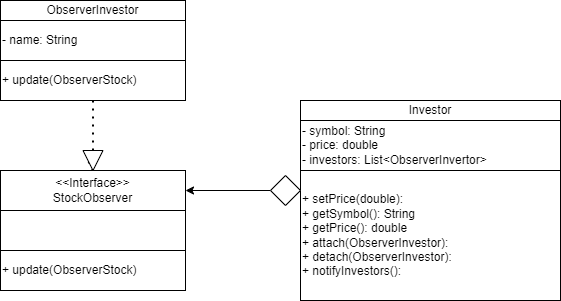

The diagram above was exported from draw.io. Its source (the exported page's mxGraphModel, read from the mxfile embedded in the PNG):
<mxGraphModel dx="430" dy="475" grid="1" gridSize="10" guides="1" tooltips="1" connect="1" arrows="1" fold="1" page="1" pageScale="1" pageWidth="850" pageHeight="1100" math="0" shadow="0">
  <root>
    <mxCell id="0" />
    <mxCell id="1" parent="0" />
    <mxCell id="2" value="ObserverInvestor" style="rounded=0;whiteSpace=wrap;html=1;" vertex="1" parent="1">
      <mxGeometry x="80" y="80" width="185" height="20" as="geometry" />
    </mxCell>
    <mxCell id="3" value="- name: String" style="rounded=0;whiteSpace=wrap;html=1;align=left;" vertex="1" parent="1">
      <mxGeometry x="80" y="100" width="185" height="40" as="geometry" />
    </mxCell>
    <mxCell id="5" value="+ update(ObserverStock)" style="rounded=0;whiteSpace=wrap;html=1;align=left;" vertex="1" parent="1">
      <mxGeometry x="80" y="140" width="185" height="40" as="geometry" />
    </mxCell>
    <mxCell id="6" value="Investor" style="rounded=0;whiteSpace=wrap;html=1;" vertex="1" parent="1">
      <mxGeometry x="380" y="180" width="260" height="20" as="geometry" />
    </mxCell>
    <mxCell id="7" value="- symbol: String&lt;br&gt;- price: double&lt;br&gt;- investors: List&amp;lt;ObserverInvertor&amp;gt;" style="rounded=0;whiteSpace=wrap;html=1;align=left;" vertex="1" parent="1">
      <mxGeometry x="380" y="200" width="260" height="50" as="geometry" />
    </mxCell>
    <mxCell id="8" value="+ setPrice(double):&lt;br&gt;+ getSymbol(): String&lt;br&gt;+ getPrice(): double&lt;br&gt;+ attach(ObserverInvestor):&lt;br&gt;+ detach(ObserverInvestor):&lt;br&gt;+ notifyInvestors():" style="rounded=0;whiteSpace=wrap;html=1;align=left;" vertex="1" parent="1">
      <mxGeometry x="380" y="250" width="260" height="130" as="geometry" />
    </mxCell>
    <mxCell id="10" value="&amp;lt;&amp;lt;Interface&amp;gt;&amp;gt;&lt;br&gt;StockObserver" style="rounded=0;whiteSpace=wrap;html=1;" vertex="1" parent="1">
      <mxGeometry x="80" y="250" width="185" height="40" as="geometry" />
    </mxCell>
    <mxCell id="11" value="" style="rounded=0;whiteSpace=wrap;html=1;align=left;" vertex="1" parent="1">
      <mxGeometry x="80" y="290" width="185" height="40" as="geometry" />
    </mxCell>
    <mxCell id="12" value="+ update(ObserverStock)" style="rounded=0;whiteSpace=wrap;html=1;align=left;" vertex="1" parent="1">
      <mxGeometry x="80" y="330" width="185" height="40" as="geometry" />
    </mxCell>
    <mxCell id="13" value="" style="endArrow=none;dashed=1;html=1;dashPattern=1 3;strokeWidth=2;entryX=0.5;entryY=1;entryDx=0;entryDy=0;exitX=0;exitY=0.5;exitDx=0;exitDy=0;startArrow=none;" edge="1" parent="1" source="14" target="5">
      <mxGeometry width="50" height="50" relative="1" as="geometry">
        <mxPoint x="330" y="230" as="sourcePoint" />
        <mxPoint x="380" y="180" as="targetPoint" />
      </mxGeometry>
    </mxCell>
    <mxCell id="15" value="" style="endArrow=none;dashed=1;html=1;dashPattern=1 3;strokeWidth=2;entryX=0.5;entryY=1;entryDx=0;entryDy=0;exitX=0.5;exitY=0;exitDx=0;exitDy=0;" edge="1" parent="1" source="10" target="14">
      <mxGeometry width="50" height="50" relative="1" as="geometry">
        <mxPoint x="172.5" y="250" as="sourcePoint" />
        <mxPoint x="172.5" y="180" as="targetPoint" />
      </mxGeometry>
    </mxCell>
    <mxCell id="14" value="" style="triangle;whiteSpace=wrap;html=1;rotation=90;" vertex="1" parent="1">
      <mxGeometry x="162.5" y="230" width="20" height="20" as="geometry" />
    </mxCell>
    <mxCell id="17" style="edgeStyle=none;html=1;entryX=1;entryY=0.5;entryDx=0;entryDy=0;" edge="1" parent="1" source="16" target="10">
      <mxGeometry relative="1" as="geometry" />
    </mxCell>
    <mxCell id="16" value="" style="rhombus;whiteSpace=wrap;html=1;" vertex="1" parent="1">
      <mxGeometry x="350" y="255" width="30" height="30" as="geometry" />
    </mxCell>
  </root>
</mxGraphModel>